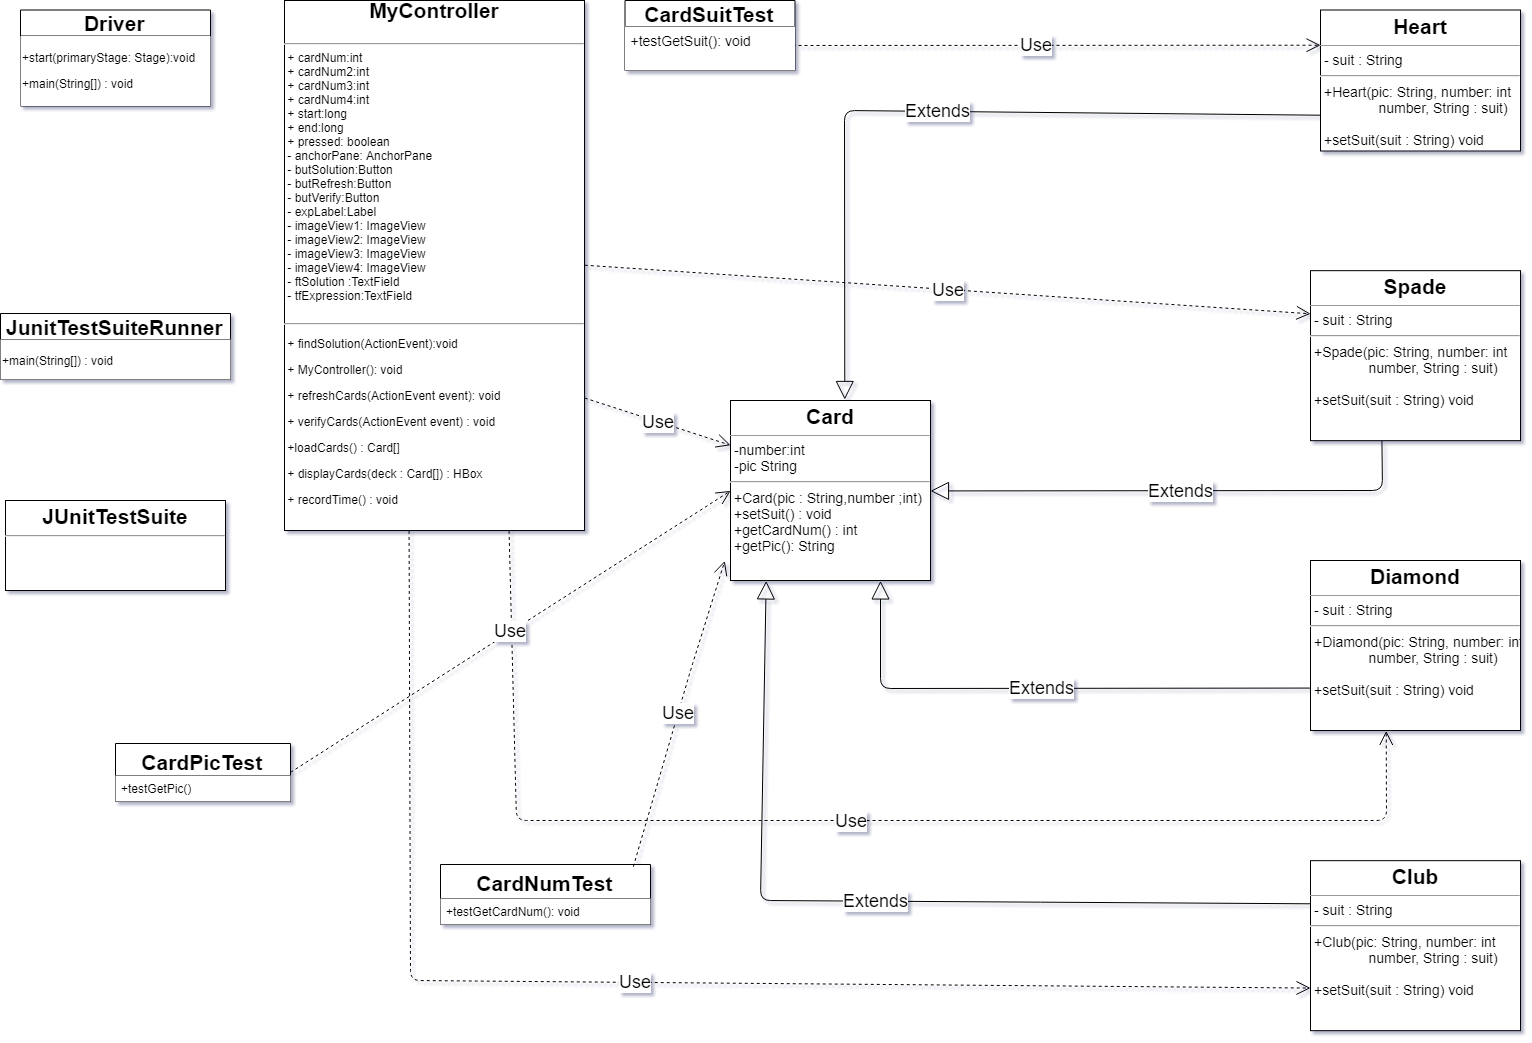

The diagram above was exported from draw.io. Its source (the exported page's mxGraphModel, read from the mxfile embedded in the PNG):
<mxGraphModel dx="2270" dy="621" grid="1" gridSize="10" guides="1" tooltips="1" connect="1" arrows="1" fold="1" page="1" pageScale="1" pageWidth="850" pageHeight="1100" background="#ffffff" math="0" shadow="1">
  <root>
    <mxCell id="0" />
    <mxCell id="1" parent="0" />
    <mxCell id="YqgylQTtT9qUdexCmbJx-23" value="&lt;p style=&quot;margin: 0px ; margin-top: 4px ; text-align: center&quot;&gt;&lt;b&gt;&lt;font style=&quot;font-size: 21px&quot;&gt;Card&lt;/font&gt;&lt;/b&gt;&lt;/p&gt;&lt;hr size=&quot;1&quot;&gt;&lt;p style=&quot;margin: 0px 0px 0px 4px ; font-size: 14px&quot;&gt;&lt;font style=&quot;font-size: 14px&quot;&gt;-number:int&lt;/font&gt;&lt;/p&gt;&lt;p style=&quot;margin: 0px 0px 0px 4px ; font-size: 14px&quot;&gt;&lt;font style=&quot;font-size: 14px&quot;&gt;-pic String&lt;/font&gt;&lt;/p&gt;&lt;p style=&quot;margin: 0px 0px 0px 4px ; font-size: 14px&quot;&gt;&lt;/p&gt;&lt;hr style=&quot;font-size: 14px&quot;&gt;&lt;p style=&quot;margin: 0px 0px 0px 4px ; font-size: 14px&quot;&gt;&lt;font style=&quot;font-size: 14px&quot;&gt;+Card(pic : String,number ;int)&lt;/font&gt;&lt;/p&gt;&lt;p style=&quot;margin: 0px 0px 0px 4px ; font-size: 14px&quot;&gt;&lt;font style=&quot;font-size: 14px&quot;&gt;+setSuit() : void&lt;/font&gt;&lt;/p&gt;&lt;p style=&quot;text-align: left ; margin: 0px 0px 0px 4px ; font-size: 14px&quot;&gt;&lt;font style=&quot;font-size: 14px&quot;&gt;+getCardNum() : int&lt;/font&gt;&lt;/p&gt;&lt;p style=&quot;text-align: left ; margin: 0px 0px 0px 4px ; font-size: 14px&quot;&gt;&lt;font style=&quot;font-size: 14px&quot;&gt;+&lt;span&gt;getPic(): String&lt;/span&gt;&lt;/font&gt;&lt;/p&gt;" style="verticalAlign=top;align=left;overflow=fill;fontSize=12;fontFamily=Helvetica;html=1;" parent="1" vertex="1">
      <mxGeometry x="20" y="430" width="200" height="180" as="geometry" />
    </mxCell>
    <mxCell id="YqgylQTtT9qUdexCmbJx-25" value="&lt;p style=&quot;margin: 0px ; margin-top: 4px ; text-align: center&quot;&gt;&lt;span style=&quot;font-size: 21px&quot;&gt;&lt;b&gt;Heart&lt;/b&gt;&lt;/span&gt;&lt;/p&gt;&lt;hr size=&quot;1&quot;&gt;&lt;p style=&quot;margin: 0px 0px 0px 4px ; font-size: 14px&quot;&gt;&lt;font style=&quot;font-size: 14px&quot;&gt;- suit : String&lt;/font&gt;&lt;/p&gt;&lt;p style=&quot;margin: 0px 0px 0px 4px ; font-size: 14px&quot;&gt;&lt;/p&gt;&lt;hr style=&quot;font-size: 14px&quot;&gt;&lt;p style=&quot;margin: 0px 0px 0px 4px ; font-size: 14px&quot;&gt;&lt;font style=&quot;font-size: 14px&quot;&gt;+Heart(pic: String, number: int&lt;/font&gt;&lt;/p&gt;&lt;p style=&quot;margin: 0px 0px 0px 4px ; font-size: 14px&quot;&gt;&lt;font style=&quot;font-size: 14px&quot;&gt;&amp;nbsp; &amp;nbsp; &amp;nbsp; &amp;nbsp; &amp;nbsp; &amp;nbsp; &amp;nbsp; number, String : suit)&lt;/font&gt;&lt;/p&gt;&lt;p style=&quot;margin: 0px 0px 0px 4px ; font-size: 14px&quot;&gt;&lt;font style=&quot;font-size: 14px&quot;&gt;&lt;br&gt;&lt;/font&gt;&lt;/p&gt;&lt;p style=&quot;margin: 0px 0px 0px 4px ; font-size: 14px&quot;&gt;+setSuit(suit : String) void&lt;/p&gt;" style="verticalAlign=top;align=left;overflow=fill;fontSize=12;fontFamily=Helvetica;html=1;" parent="1" vertex="1">
      <mxGeometry x="610" y="39.5" width="200" height="141" as="geometry" />
    </mxCell>
    <mxCell id="YqgylQTtT9qUdexCmbJx-26" value="&lt;p style=&quot;margin: 0px ; margin-top: 4px ; text-align: center&quot;&gt;&lt;span style=&quot;font-size: 21px&quot;&gt;&lt;b&gt;Club&lt;/b&gt;&lt;/span&gt;&lt;/p&gt;&lt;hr size=&quot;1&quot;&gt;&lt;p style=&quot;margin: 0px 0px 0px 4px ; font-size: 14px&quot;&gt;&lt;font style=&quot;font-size: 14px&quot;&gt;- suit : String&lt;/font&gt;&lt;/p&gt;&lt;p style=&quot;margin: 0px 0px 0px 4px ; font-size: 14px&quot;&gt;&lt;/p&gt;&lt;hr style=&quot;font-size: 14px&quot;&gt;&lt;p style=&quot;margin: 0px 0px 0px 4px ; font-size: 14px&quot;&gt;&lt;font style=&quot;font-size: 14px&quot;&gt;+Club(pic: String, number: int&lt;/font&gt;&lt;/p&gt;&lt;p style=&quot;margin: 0px 0px 0px 4px ; font-size: 14px&quot;&gt;&lt;font style=&quot;font-size: 14px&quot;&gt;&amp;nbsp; &amp;nbsp; &amp;nbsp; &amp;nbsp; &amp;nbsp; &amp;nbsp; &amp;nbsp; number, String : suit)&lt;/font&gt;&lt;/p&gt;&lt;p style=&quot;margin: 0px 0px 0px 4px ; font-size: 14px&quot;&gt;&lt;font style=&quot;font-size: 14px&quot;&gt;&lt;br&gt;&lt;/font&gt;&lt;/p&gt;&lt;p style=&quot;margin: 0px 0px 0px 4px ; font-size: 14px&quot;&gt;+setSuit(suit : String) void&lt;/p&gt;" style="verticalAlign=top;align=left;overflow=fill;fontSize=12;fontFamily=Helvetica;html=1;" parent="1" vertex="1">
      <mxGeometry x="600" y="890.1666259765625" width="210" height="170" as="geometry" />
    </mxCell>
    <mxCell id="YqgylQTtT9qUdexCmbJx-27" value="&lt;p style=&quot;margin: 0px ; margin-top: 4px ; text-align: center&quot;&gt;&lt;span style=&quot;font-size: 21px&quot;&gt;&lt;b&gt;Diamond&lt;/b&gt;&lt;/span&gt;&lt;/p&gt;&lt;hr size=&quot;1&quot;&gt;&lt;p style=&quot;margin: 0px 0px 0px 4px ; font-size: 14px&quot;&gt;&lt;font style=&quot;font-size: 14px&quot;&gt;- suit : String&lt;/font&gt;&lt;/p&gt;&lt;p style=&quot;margin: 0px 0px 0px 4px ; font-size: 14px&quot;&gt;&lt;/p&gt;&lt;hr style=&quot;font-size: 14px&quot;&gt;&lt;p style=&quot;margin: 0px 0px 0px 4px ; font-size: 14px&quot;&gt;&lt;font style=&quot;font-size: 14px&quot;&gt;+Diamond(pic: String, number: int&lt;/font&gt;&lt;/p&gt;&lt;p style=&quot;margin: 0px 0px 0px 4px ; font-size: 14px&quot;&gt;&lt;font style=&quot;font-size: 14px&quot;&gt;&amp;nbsp; &amp;nbsp; &amp;nbsp; &amp;nbsp; &amp;nbsp; &amp;nbsp; &amp;nbsp; number, String : suit)&lt;/font&gt;&lt;/p&gt;&lt;p style=&quot;margin: 0px 0px 0px 4px ; font-size: 14px&quot;&gt;&lt;font style=&quot;font-size: 14px&quot;&gt;&lt;br&gt;&lt;/font&gt;&lt;/p&gt;&lt;p style=&quot;margin: 0px 0px 0px 4px ; font-size: 14px&quot;&gt;+setSuit(suit : String) void&lt;/p&gt;" style="verticalAlign=top;align=left;overflow=fill;fontSize=12;fontFamily=Helvetica;html=1;" parent="1" vertex="1">
      <mxGeometry x="600" y="590" width="210" height="170" as="geometry" />
    </mxCell>
    <mxCell id="YqgylQTtT9qUdexCmbJx-28" value="&lt;p style=&quot;margin: 0px ; margin-top: 4px ; text-align: center&quot;&gt;&lt;b&gt;&lt;font style=&quot;font-size: 21px&quot;&gt;Spade&lt;/font&gt;&lt;/b&gt;&lt;/p&gt;&lt;hr size=&quot;1&quot;&gt;&lt;p style=&quot;margin: 0px 0px 0px 4px ; font-size: 14px&quot;&gt;&lt;font style=&quot;font-size: 14px&quot;&gt;- suit : String&lt;/font&gt;&lt;/p&gt;&lt;p style=&quot;margin: 0px 0px 0px 4px ; font-size: 14px&quot;&gt;&lt;/p&gt;&lt;hr style=&quot;font-size: 14px&quot;&gt;&lt;p style=&quot;margin: 0px 0px 0px 4px ; font-size: 14px&quot;&gt;&lt;font style=&quot;font-size: 14px&quot;&gt;+Spade(pic: String, number: int&lt;/font&gt;&lt;/p&gt;&lt;p style=&quot;margin: 0px 0px 0px 4px ; font-size: 14px&quot;&gt;&lt;font style=&quot;font-size: 14px&quot;&gt;&amp;nbsp; &amp;nbsp; &amp;nbsp; &amp;nbsp; &amp;nbsp; &amp;nbsp; &amp;nbsp; number, String : suit)&lt;/font&gt;&lt;/p&gt;&lt;p style=&quot;margin: 0px 0px 0px 4px ; font-size: 14px&quot;&gt;&lt;font style=&quot;font-size: 14px&quot;&gt;&lt;br&gt;&lt;/font&gt;&lt;/p&gt;&lt;p style=&quot;margin: 0px 0px 0px 4px ; font-size: 14px&quot;&gt;+setSuit(suit : String) void&lt;/p&gt;" style="verticalAlign=top;align=left;overflow=fill;fontSize=12;fontFamily=Helvetica;html=1;" parent="1" vertex="1">
      <mxGeometry x="600" y="300.1666259765625" width="210" height="170" as="geometry" />
    </mxCell>
    <mxCell id="YqgylQTtT9qUdexCmbJx-29" value="&lt;p style=&quot;margin: 4px 0px 0px ; text-align: center ; line-height: 120%&quot;&gt;&lt;span style=&quot;font-size: 21px&quot;&gt;&lt;b&gt;MyController&lt;/b&gt;&lt;/span&gt;&lt;/p&gt;&lt;p style=&quot;margin: 0px 0px 0px 4px ; font-size: 14px&quot;&gt;&lt;br&gt;&lt;/p&gt;&lt;p style=&quot;margin: 0px 0px 0px 4px ; font-size: 14px&quot;&gt;&lt;/p&gt;&lt;hr&gt;&amp;nbsp;+ cardNum:int&lt;br&gt;&amp;nbsp;+ cardNum2:int&lt;br&gt;&amp;nbsp;+ cardNum3:int&amp;nbsp;&lt;br&gt;&amp;nbsp;+ cardNum4:int&lt;br&gt;&amp;nbsp;+ start:long&lt;br&gt;&amp;nbsp;+ end:long&lt;br&gt;&amp;nbsp;+ pressed: boolean&lt;br&gt;&amp;nbsp;- anchorPane: AnchorPane&lt;br&gt;&amp;nbsp;- butSolution:Button&lt;br&gt;&amp;nbsp;- butRefresh:Button&lt;br&gt;&amp;nbsp;- butVerify:Button&lt;br&gt;&amp;nbsp;- expLabel:Label&lt;br&gt;&amp;nbsp;- imageView1: ImageView&lt;br&gt;&amp;nbsp;- imageView2: ImageView&lt;br&gt;&amp;nbsp;- imageView3: ImageView&lt;br&gt;&amp;nbsp;- imageView4: ImageView&lt;br&gt;&amp;nbsp;- ftSolution :TextField&lt;br&gt;&amp;nbsp;- tfExpression:TextField&lt;br&gt;&lt;br&gt;&lt;hr&gt;&lt;p&gt;&lt;font&gt;&amp;nbsp;+ findSolution(ActionEvent):void&lt;/font&gt;&lt;/p&gt;&lt;p&gt;&lt;font&gt;&amp;nbsp;+ MyController(): void&lt;/font&gt;&lt;/p&gt;&lt;p&gt;&lt;font&gt;&amp;nbsp;+ refreshCards(ActionEvent event): void&lt;/font&gt;&lt;/p&gt;&lt;p&gt;&lt;font&gt;&amp;nbsp;+ verifyCards(ActionEvent event) : void&lt;/font&gt;&lt;/p&gt;&lt;p&gt;&amp;nbsp;+loadCards() : Card[]&lt;/p&gt;&lt;p&gt;&amp;nbsp;+ displayCards(deck : Card[]) : HBox&lt;/p&gt;&lt;p&gt;&lt;span&gt;&amp;nbsp;+ recordTime() : void&lt;/span&gt;&lt;br&gt;&lt;/p&gt;" style="verticalAlign=top;align=left;overflow=fill;fontSize=12;fontFamily=Helvetica;html=1;" parent="1" vertex="1">
      <mxGeometry x="-426" y="30" width="300" height="530" as="geometry" />
    </mxCell>
    <mxCell id="YqgylQTtT9qUdexCmbJx-37" value="Extends" style="endArrow=block;endSize=16;endFill=0;html=1;entryX=0.18;entryY=1;entryDx=0;entryDy=0;fontSize=18;entryPerimeter=0;exitX=0;exitY=0.25;exitDx=0;exitDy=0;" parent="1" source="YqgylQTtT9qUdexCmbJx-26" target="YqgylQTtT9qUdexCmbJx-23" edge="1">
      <mxGeometry width="160" relative="1" as="geometry">
        <mxPoint x="600" y="890" as="sourcePoint" />
        <mxPoint x="440" y="690" as="targetPoint" />
        <Array as="points">
          <mxPoint x="50" y="930" />
        </Array>
      </mxGeometry>
    </mxCell>
    <mxCell id="YqgylQTtT9qUdexCmbJx-38" value="Extends" style="endArrow=block;endSize=16;endFill=0;html=1;fontSize=18;exitX=0;exitY=0.75;exitDx=0;exitDy=0;entryX=0.75;entryY=1;entryDx=0;entryDy=0;" parent="1" source="YqgylQTtT9qUdexCmbJx-27" target="YqgylQTtT9qUdexCmbJx-23" edge="1">
      <mxGeometry width="160" relative="1" as="geometry">
        <mxPoint x="590" y="670" as="sourcePoint" />
        <mxPoint x="170" y="620" as="targetPoint" />
        <Array as="points">
          <mxPoint x="170" y="718" />
        </Array>
      </mxGeometry>
    </mxCell>
    <mxCell id="YqgylQTtT9qUdexCmbJx-39" value="Extends" style="endArrow=block;endSize=16;endFill=0;html=1;entryX=0.573;entryY=-0.007;entryDx=0;entryDy=0;fontSize=18;entryPerimeter=0;exitX=0;exitY=0.75;exitDx=0;exitDy=0;" parent="1" source="YqgylQTtT9qUdexCmbJx-25" target="YqgylQTtT9qUdexCmbJx-23" edge="1">
      <mxGeometry width="160" relative="1" as="geometry">
        <mxPoint x="515" y="245" as="sourcePoint" />
        <mxPoint x="285" y="-15" as="targetPoint" />
        <Array as="points">
          <mxPoint x="134" y="140" />
        </Array>
      </mxGeometry>
    </mxCell>
    <mxCell id="YqgylQTtT9qUdexCmbJx-40" value="Extends" style="endArrow=block;endSize=16;endFill=0;html=1;entryX=1;entryY=0.5;entryDx=0;entryDy=0;fontSize=18;exitX=0.34;exitY=1.003;exitDx=0;exitDy=0;exitPerimeter=0;" parent="1" source="YqgylQTtT9qUdexCmbJx-28" target="YqgylQTtT9qUdexCmbJx-23" edge="1">
      <mxGeometry width="160" relative="1" as="geometry">
        <mxPoint x="686" y="159" as="sourcePoint" />
        <mxPoint x="360" y="441" as="targetPoint" />
        <Array as="points">
          <mxPoint x="672" y="520" />
        </Array>
      </mxGeometry>
    </mxCell>
    <mxCell id="YqgylQTtT9qUdexCmbJx-45" value="Use" style="endArrow=open;endSize=12;dashed=1;html=1;fontSize=18;entryX=0;entryY=0.25;entryDx=0;entryDy=0;" parent="1" target="YqgylQTtT9qUdexCmbJx-25" edge="1">
      <mxGeometry width="160" relative="1" as="geometry">
        <mxPoint x="40" y="75" as="sourcePoint" />
        <mxPoint x="50" y="260" as="targetPoint" />
        <Array as="points" />
      </mxGeometry>
    </mxCell>
    <mxCell id="YqgylQTtT9qUdexCmbJx-46" value="Use" style="endArrow=open;endSize=12;dashed=1;html=1;fontSize=18;entryX=0;entryY=0.25;entryDx=0;entryDy=0;exitX=1;exitY=0.5;exitDx=0;exitDy=0;" parent="1" source="YqgylQTtT9qUdexCmbJx-29" target="YqgylQTtT9qUdexCmbJx-28" edge="1">
      <mxGeometry width="160" relative="1" as="geometry">
        <mxPoint x="-100" y="340" as="sourcePoint" />
        <mxPoint x="705" y="274" as="targetPoint" />
      </mxGeometry>
    </mxCell>
    <mxCell id="YqgylQTtT9qUdexCmbJx-47" value="Use" style="endArrow=open;endSize=12;dashed=1;html=1;fontSize=18;exitX=0.416;exitY=1.002;exitDx=0;exitDy=0;entryX=0;entryY=0.75;entryDx=0;entryDy=0;exitPerimeter=0;" parent="1" source="YqgylQTtT9qUdexCmbJx-29" target="YqgylQTtT9qUdexCmbJx-26" edge="1">
      <mxGeometry width="160" relative="1" as="geometry">
        <mxPoint x="-110" y="958" as="sourcePoint" />
        <mxPoint x="590" y="960" as="targetPoint" />
        <Array as="points">
          <mxPoint x="-300" y="1010" />
        </Array>
      </mxGeometry>
    </mxCell>
    <mxCell id="YqgylQTtT9qUdexCmbJx-48" value="Use" style="endArrow=open;endSize=12;dashed=1;html=1;fontSize=18;entryX=0.359;entryY=1;entryDx=0;entryDy=0;entryPerimeter=0;fillColor=#f8cecc;strokeColor=#080303;exitX=0.75;exitY=1;exitDx=0;exitDy=0;" parent="1" target="YqgylQTtT9qUdexCmbJx-27" edge="1" source="YqgylQTtT9qUdexCmbJx-29">
      <mxGeometry width="160" relative="1" as="geometry">
        <mxPoint x="-245" y="560" as="sourcePoint" />
        <mxPoint x="673" y="830" as="targetPoint" />
        <Array as="points">
          <mxPoint x="-194" y="850" />
          <mxPoint x="676" y="850" />
        </Array>
      </mxGeometry>
    </mxCell>
    <mxCell id="YqgylQTtT9qUdexCmbJx-49" value="Use" style="endArrow=open;endSize=12;dashed=1;html=1;fontSize=18;entryX=0;entryY=0.25;entryDx=0;entryDy=0;exitX=1;exitY=0.75;exitDx=0;exitDy=0;" parent="1" source="YqgylQTtT9qUdexCmbJx-29" target="YqgylQTtT9qUdexCmbJx-23" edge="1">
      <mxGeometry width="160" relative="1" as="geometry">
        <mxPoint x="-130" y="600" as="sourcePoint" />
        <mxPoint x="531" y="705" as="targetPoint" />
        <Array as="points" />
      </mxGeometry>
    </mxCell>
    <mxCell id="9S3BuxVERSy5ZBDkJtjL-1" value="CardSuitTest" style="swimlane;fontStyle=1;childLayout=stackLayout;horizontal=1;startSize=26;fillColor=#ffffff;horizontalStack=0;resizeParent=1;resizeParentMax=0;resizeLast=0;collapsible=1;marginBottom=0;fontSize=21;" parent="1" vertex="1">
      <mxGeometry x="-85.5" y="30" width="170" height="70" as="geometry" />
    </mxCell>
    <mxCell id="9S3BuxVERSy5ZBDkJtjL-2" value="+testGetSuit(): void&#10;" style="text;align=left;verticalAlign=top;spacingLeft=4;spacingRight=4;overflow=hidden;rotatable=0;points=[[0,0.5],[1,0.5]];portConstraint=eastwest;fontSize=14;fillColor=#ffffff;" parent="9S3BuxVERSy5ZBDkJtjL-1" vertex="1">
      <mxGeometry y="26" width="170" height="44" as="geometry" />
    </mxCell>
    <mxCell id="W4oEX9hZVBZXzffKh8Ix-1" value="Driver" style="swimlane;fontStyle=1;childLayout=stackLayout;horizontal=1;startSize=26;fillColor=#ffffff;horizontalStack=0;resizeParent=1;resizeParentMax=0;resizeLast=0;collapsible=1;marginBottom=0;fontSize=21;" vertex="1" parent="1">
      <mxGeometry x="-690" y="39.5" width="190" height="96" as="geometry" />
    </mxCell>
    <mxCell id="W4oEX9hZVBZXzffKh8Ix-7" value="&lt;p&gt;+start(primaryStage: Stage):void&lt;/p&gt;&lt;p&gt;+main(String[]) : void&lt;br&gt;&lt;/p&gt;" style="text;html=1;resizable=0;points=[];autosize=1;align=left;verticalAlign=top;spacingTop=-4;fillColor=#ffffff;" vertex="1" parent="W4oEX9hZVBZXzffKh8Ix-1">
      <mxGeometry y="26" width="190" height="70" as="geometry" />
    </mxCell>
    <mxCell id="W4oEX9hZVBZXzffKh8Ix-8" value="JunitTestSuiteRunner" style="swimlane;fontStyle=1;childLayout=stackLayout;horizontal=1;startSize=26;fillColor=#ffffff;horizontalStack=0;resizeParent=1;resizeParentMax=0;resizeLast=0;collapsible=1;marginBottom=0;fontSize=21;" vertex="1" parent="1">
      <mxGeometry x="-710" y="343" width="230" height="66" as="geometry" />
    </mxCell>
    <mxCell id="W4oEX9hZVBZXzffKh8Ix-9" value="&lt;p&gt;+main(String[]) : void&lt;/p&gt;" style="text;html=1;resizable=0;points=[];autosize=1;align=left;verticalAlign=top;spacingTop=-4;fillColor=#ffffff;" vertex="1" parent="W4oEX9hZVBZXzffKh8Ix-8">
      <mxGeometry y="26" width="230" height="40" as="geometry" />
    </mxCell>
    <mxCell id="W4oEX9hZVBZXzffKh8Ix-15" value="CardNumTest" style="swimlane;fontStyle=1;align=center;verticalAlign=top;childLayout=stackLayout;horizontal=1;startSize=34;horizontalStack=0;resizeParent=1;resizeParentMax=0;resizeLast=0;collapsible=1;marginBottom=0;fillColor=#ffffff;fontSize=21;" vertex="1" parent="1">
      <mxGeometry x="-270" y="894" width="210" height="60" as="geometry">
        <mxRectangle x="-455" y="734" width="90" height="26" as="alternateBounds" />
      </mxGeometry>
    </mxCell>
    <mxCell id="W4oEX9hZVBZXzffKh8Ix-16" value="+testGetCardNum(): void" style="text;strokeColor=none;fillColor=#ffffff;align=left;verticalAlign=top;spacingLeft=4;spacingRight=4;overflow=hidden;rotatable=0;points=[[0,0.5],[1,0.5]];portConstraint=eastwest;" vertex="1" parent="W4oEX9hZVBZXzffKh8Ix-15">
      <mxGeometry y="34" width="210" height="26" as="geometry" />
    </mxCell>
    <mxCell id="W4oEX9hZVBZXzffKh8Ix-19" value="CardPicTest" style="swimlane;fontStyle=1;align=center;verticalAlign=top;childLayout=stackLayout;horizontal=1;startSize=32;horizontalStack=0;resizeParent=1;resizeParentMax=0;resizeLast=0;collapsible=1;marginBottom=0;fillColor=#ffffff;fontSize=21;" vertex="1" parent="1">
      <mxGeometry x="-595" y="773" width="175" height="58" as="geometry" />
    </mxCell>
    <mxCell id="W4oEX9hZVBZXzffKh8Ix-20" value="+testGetPic()" style="text;strokeColor=none;fillColor=#ffffff;align=left;verticalAlign=top;spacingLeft=4;spacingRight=4;overflow=hidden;rotatable=0;points=[[0,0.5],[1,0.5]];portConstraint=eastwest;" vertex="1" parent="W4oEX9hZVBZXzffKh8Ix-19">
      <mxGeometry y="32" width="175" height="26" as="geometry" />
    </mxCell>
    <mxCell id="W4oEX9hZVBZXzffKh8Ix-26" value="Use" style="endArrow=open;endSize=12;dashed=1;html=1;fontSize=18;exitX=0.916;exitY=0.028;exitDx=0;exitDy=0;entryX=-0.031;entryY=0.889;entryDx=0;entryDy=0;entryPerimeter=0;exitPerimeter=0;" edge="1" parent="1" source="W4oEX9hZVBZXzffKh8Ix-15" target="YqgylQTtT9qUdexCmbJx-23">
      <mxGeometry width="160" relative="1" as="geometry">
        <mxPoint x="-330" y="820" as="sourcePoint" />
        <mxPoint x="10" y="610" as="targetPoint" />
        <Array as="points">
          <mxPoint x="-20" y="700" />
        </Array>
      </mxGeometry>
    </mxCell>
    <mxCell id="W4oEX9hZVBZXzffKh8Ix-28" value="Use" style="endArrow=open;endSize=12;dashed=1;html=1;fontSize=18;exitX=1;exitY=0.5;exitDx=0;exitDy=0;entryX=0;entryY=0.5;entryDx=0;entryDy=0;" edge="1" parent="1" source="W4oEX9hZVBZXzffKh8Ix-19" target="YqgylQTtT9qUdexCmbJx-23">
      <mxGeometry width="160" relative="1" as="geometry">
        <mxPoint x="-67.14285714285688" y="906.1428571428573" as="sourcePoint" />
        <mxPoint x="24.28571428571422" y="600.4285714285716" as="targetPoint" />
        <Array as="points" />
      </mxGeometry>
    </mxCell>
    <mxCell id="W4oEX9hZVBZXzffKh8Ix-34" value="&lt;p style=&quot;margin: 4px 0px 0px ; text-align: center ; font-size: 21px&quot;&gt;&lt;b&gt;&lt;span&gt;JUnitTestSuite&lt;/span&gt;&lt;br&gt;&lt;/b&gt;&lt;/p&gt;&lt;hr&gt;" style="verticalAlign=top;align=left;overflow=fill;fontSize=12;fontFamily=Helvetica;html=1;fillColor=#ffffff;" vertex="1" parent="1">
      <mxGeometry x="-705" y="530" width="220" height="90" as="geometry" />
    </mxCell>
  </root>
</mxGraphModel>